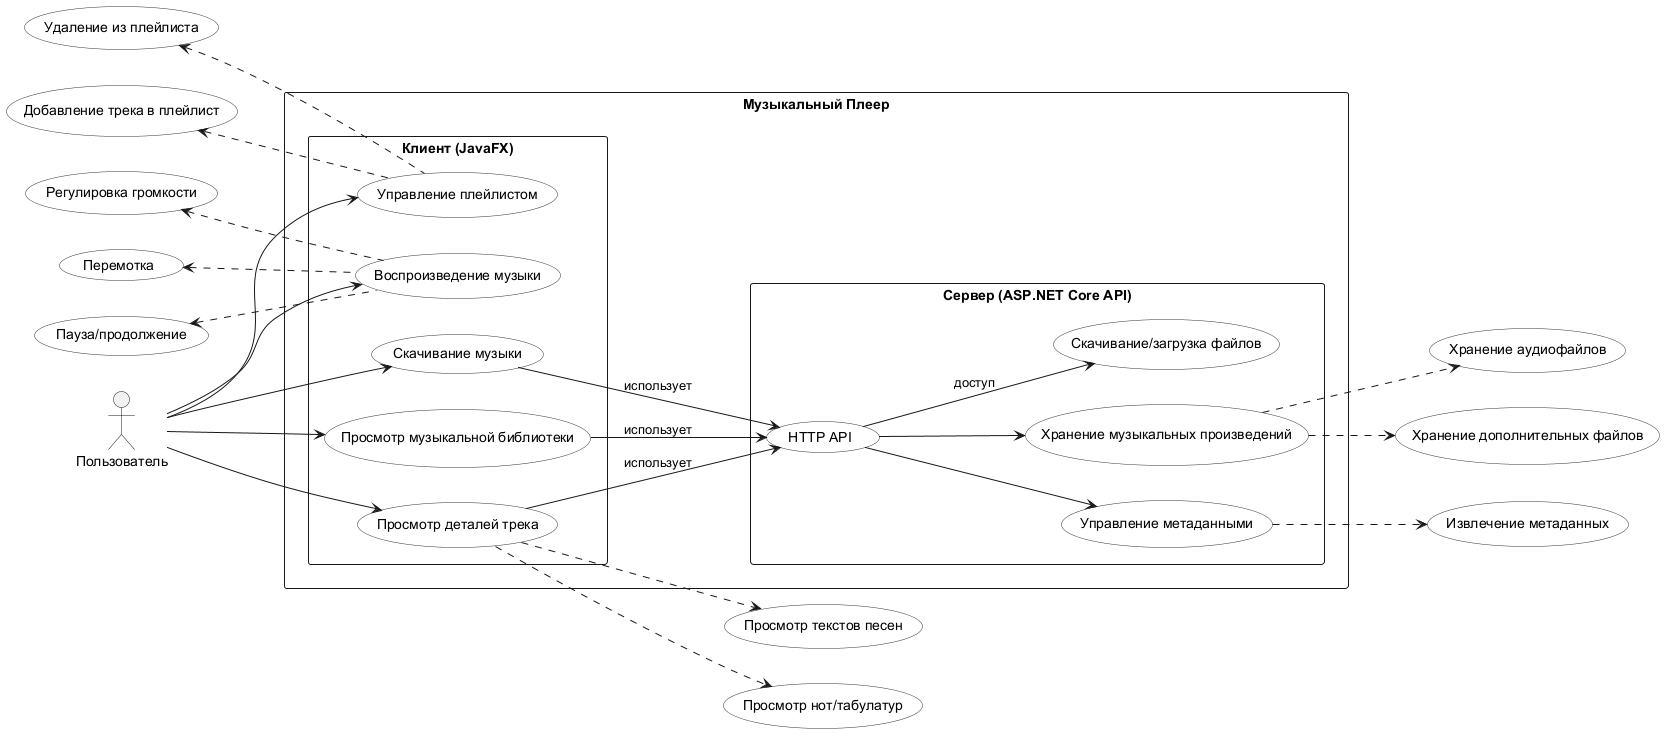

The diagram above was rendered by PlantUML. Its source (embedded in the PNG):
@startuml
left to right direction
skinparam usecase {
  BackgroundColor White
  BorderColor #2E3436
}

' === АКТОРЫ ===
actor "Пользователь" as User

' === ОСНОВНОЕ ОПИСАНИЕ СИСТЕМЫ ===
rectangle "Музыкальный Плеер" {
  rectangle "Клиент (JavaFX)" {
    (Просмотр музыкальной библиотеки) as UC1
    (Воспроизведение музыки) as UC2
    (Управление плейлистом) as UC3
    (Скачивание музыки) as UC4
    (Просмотр деталей трека) as UC5
  }
  
  rectangle "Сервер (ASP.NET Core API)" {
    (Хранение музыкальных произведений) as UC6
    (Управление метаданными) as UC7
    (Скачивание/загрузка файлов) as UC8
    (HTTP API) as UC9
  }
}

' === СВЯЗИ АКТОРОВ И ВАРИАНТОВ ИСПОЛЬЗОВАНИЯ ===
' Пользователь взаимодействует только с клиентом
User --> UC1
User --> UC2
User --> UC3
User --> UC4
User --> UC5

' Клиент взаимодействует с сервером через API
UC1 --> UC9 : использует
UC4 --> UC9 : использует
UC5 --> UC9 : использует


' Серверные варианты использования поддерживают клиентские
UC9 --> UC6
UC9 --> UC7
UC9 --> UC8 : доступ

' === РАСШИРЕНИЯ ВАРИАНТОВ ИСПОЛЬЗОВАНИЯ ===
' Для клиентской части
UC2 .up.> (Пауза/продолжение)
UC2 .up.> (Перемотка) 
UC2 .up.> (Регулировка громкости) 
UC3 .up.> (Добавление трека в плейлист) 
UC3 .up.> (Удаление из плейлиста)


UC5 .down.> (Просмотр текстов песен)
UC5 .down.> (Просмотр нот/табулатур)

' Для серверной части
UC6 .down.> (Хранение аудиофайлов)
UC6 .down.> (Хранение дополнительных файлов) 
UC7 .down.> (Извлечение метаданных)

@enduml